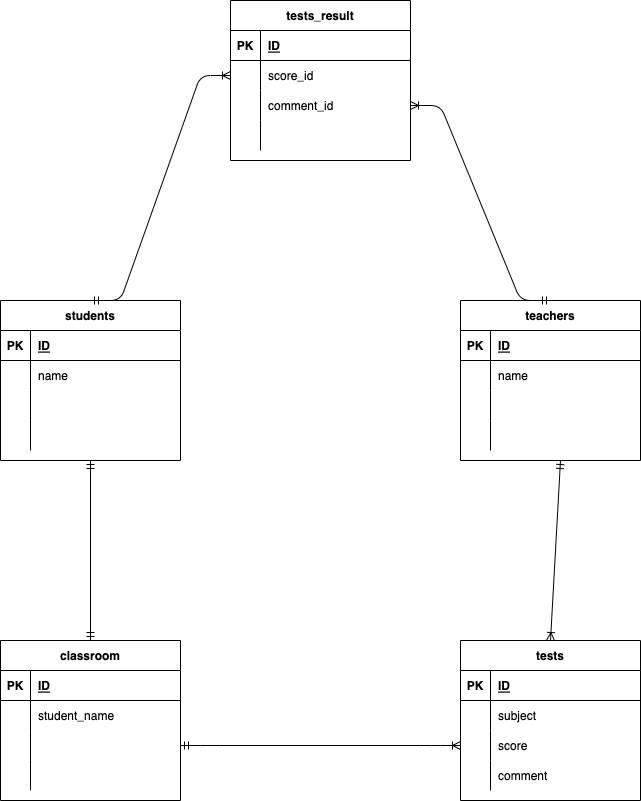

The diagram above was exported from draw.io. Its source (the exported page's mxGraphModel, read from the mxfile embedded in the PNG):
<mxGraphModel dx="723" dy="627" grid="1" gridSize="10" guides="1" tooltips="1" connect="1" arrows="1" fold="1" page="1" pageScale="1" pageWidth="827" pageHeight="1169" math="0" shadow="0">
  <root>
    <mxCell id="0" />
    <mxCell id="1" parent="0" />
    <mxCell id="2" value="students" style="shape=table;startSize=30;container=1;collapsible=1;childLayout=tableLayout;fixedRows=1;rowLines=0;fontStyle=1;align=center;resizeLast=1;" vertex="1" parent="1">
      <mxGeometry x="40" y="340" width="180" height="160" as="geometry" />
    </mxCell>
    <mxCell id="3" value="" style="shape=partialRectangle;collapsible=0;dropTarget=0;pointerEvents=0;fillColor=none;top=0;left=0;bottom=1;right=0;points=[[0,0.5],[1,0.5]];portConstraint=eastwest;" vertex="1" parent="2">
      <mxGeometry y="30" width="180" height="30" as="geometry" />
    </mxCell>
    <mxCell id="4" value="PK" style="shape=partialRectangle;connectable=0;fillColor=none;top=0;left=0;bottom=0;right=0;fontStyle=1;overflow=hidden;" vertex="1" parent="3">
      <mxGeometry width="30" height="30" as="geometry">
        <mxRectangle width="30" height="30" as="alternateBounds" />
      </mxGeometry>
    </mxCell>
    <mxCell id="5" value="ID" style="shape=partialRectangle;connectable=0;fillColor=none;top=0;left=0;bottom=0;right=0;align=left;spacingLeft=6;fontStyle=5;overflow=hidden;" vertex="1" parent="3">
      <mxGeometry x="30" width="150" height="30" as="geometry">
        <mxRectangle width="150" height="30" as="alternateBounds" />
      </mxGeometry>
    </mxCell>
    <mxCell id="6" value="" style="shape=partialRectangle;collapsible=0;dropTarget=0;pointerEvents=0;fillColor=none;top=0;left=0;bottom=0;right=0;points=[[0,0.5],[1,0.5]];portConstraint=eastwest;" vertex="1" parent="2">
      <mxGeometry y="60" width="180" height="30" as="geometry" />
    </mxCell>
    <mxCell id="7" value="" style="shape=partialRectangle;connectable=0;fillColor=none;top=0;left=0;bottom=0;right=0;editable=1;overflow=hidden;" vertex="1" parent="6">
      <mxGeometry width="30" height="30" as="geometry">
        <mxRectangle width="30" height="30" as="alternateBounds" />
      </mxGeometry>
    </mxCell>
    <mxCell id="8" value="name" style="shape=partialRectangle;connectable=0;fillColor=none;top=0;left=0;bottom=0;right=0;align=left;spacingLeft=6;overflow=hidden;" vertex="1" parent="6">
      <mxGeometry x="30" width="150" height="30" as="geometry">
        <mxRectangle width="150" height="30" as="alternateBounds" />
      </mxGeometry>
    </mxCell>
    <mxCell id="9" value="" style="shape=partialRectangle;collapsible=0;dropTarget=0;pointerEvents=0;fillColor=none;top=0;left=0;bottom=0;right=0;points=[[0,0.5],[1,0.5]];portConstraint=eastwest;" vertex="1" parent="2">
      <mxGeometry y="90" width="180" height="30" as="geometry" />
    </mxCell>
    <mxCell id="10" value="" style="shape=partialRectangle;connectable=0;fillColor=none;top=0;left=0;bottom=0;right=0;editable=1;overflow=hidden;" vertex="1" parent="9">
      <mxGeometry width="30" height="30" as="geometry">
        <mxRectangle width="30" height="30" as="alternateBounds" />
      </mxGeometry>
    </mxCell>
    <mxCell id="11" value="" style="shape=partialRectangle;connectable=0;fillColor=none;top=0;left=0;bottom=0;right=0;align=left;spacingLeft=6;overflow=hidden;" vertex="1" parent="9">
      <mxGeometry x="30" width="150" height="30" as="geometry">
        <mxRectangle width="150" height="30" as="alternateBounds" />
      </mxGeometry>
    </mxCell>
    <mxCell id="12" value="" style="shape=partialRectangle;collapsible=0;dropTarget=0;pointerEvents=0;fillColor=none;top=0;left=0;bottom=0;right=0;points=[[0,0.5],[1,0.5]];portConstraint=eastwest;" vertex="1" parent="2">
      <mxGeometry y="120" width="180" height="30" as="geometry" />
    </mxCell>
    <mxCell id="13" value="" style="shape=partialRectangle;connectable=0;fillColor=none;top=0;left=0;bottom=0;right=0;editable=1;overflow=hidden;" vertex="1" parent="12">
      <mxGeometry width="30" height="30" as="geometry">
        <mxRectangle width="30" height="30" as="alternateBounds" />
      </mxGeometry>
    </mxCell>
    <mxCell id="14" value="" style="shape=partialRectangle;connectable=0;fillColor=none;top=0;left=0;bottom=0;right=0;align=left;spacingLeft=6;overflow=hidden;" vertex="1" parent="12">
      <mxGeometry x="30" width="150" height="30" as="geometry">
        <mxRectangle width="150" height="30" as="alternateBounds" />
      </mxGeometry>
    </mxCell>
    <mxCell id="28" value="teachers" style="shape=table;startSize=30;container=1;collapsible=1;childLayout=tableLayout;fixedRows=1;rowLines=0;fontStyle=1;align=center;resizeLast=1;" vertex="1" parent="1">
      <mxGeometry x="500" y="340" width="180" height="160" as="geometry" />
    </mxCell>
    <mxCell id="29" value="" style="shape=partialRectangle;collapsible=0;dropTarget=0;pointerEvents=0;fillColor=none;top=0;left=0;bottom=1;right=0;points=[[0,0.5],[1,0.5]];portConstraint=eastwest;" vertex="1" parent="28">
      <mxGeometry y="30" width="180" height="30" as="geometry" />
    </mxCell>
    <mxCell id="30" value="PK" style="shape=partialRectangle;connectable=0;fillColor=none;top=0;left=0;bottom=0;right=0;fontStyle=1;overflow=hidden;" vertex="1" parent="29">
      <mxGeometry width="30" height="30" as="geometry">
        <mxRectangle width="30" height="30" as="alternateBounds" />
      </mxGeometry>
    </mxCell>
    <mxCell id="31" value="ID" style="shape=partialRectangle;connectable=0;fillColor=none;top=0;left=0;bottom=0;right=0;align=left;spacingLeft=6;fontStyle=5;overflow=hidden;" vertex="1" parent="29">
      <mxGeometry x="30" width="150" height="30" as="geometry">
        <mxRectangle width="150" height="30" as="alternateBounds" />
      </mxGeometry>
    </mxCell>
    <mxCell id="32" value="" style="shape=partialRectangle;collapsible=0;dropTarget=0;pointerEvents=0;fillColor=none;top=0;left=0;bottom=0;right=0;points=[[0,0.5],[1,0.5]];portConstraint=eastwest;" vertex="1" parent="28">
      <mxGeometry y="60" width="180" height="30" as="geometry" />
    </mxCell>
    <mxCell id="33" value="" style="shape=partialRectangle;connectable=0;fillColor=none;top=0;left=0;bottom=0;right=0;editable=1;overflow=hidden;" vertex="1" parent="32">
      <mxGeometry width="30" height="30" as="geometry">
        <mxRectangle width="30" height="30" as="alternateBounds" />
      </mxGeometry>
    </mxCell>
    <mxCell id="34" value="name" style="shape=partialRectangle;connectable=0;fillColor=none;top=0;left=0;bottom=0;right=0;align=left;spacingLeft=6;overflow=hidden;" vertex="1" parent="32">
      <mxGeometry x="30" width="150" height="30" as="geometry">
        <mxRectangle width="150" height="30" as="alternateBounds" />
      </mxGeometry>
    </mxCell>
    <mxCell id="35" value="" style="shape=partialRectangle;collapsible=0;dropTarget=0;pointerEvents=0;fillColor=none;top=0;left=0;bottom=0;right=0;points=[[0,0.5],[1,0.5]];portConstraint=eastwest;" vertex="1" parent="28">
      <mxGeometry y="90" width="180" height="30" as="geometry" />
    </mxCell>
    <mxCell id="36" value="" style="shape=partialRectangle;connectable=0;fillColor=none;top=0;left=0;bottom=0;right=0;editable=1;overflow=hidden;" vertex="1" parent="35">
      <mxGeometry width="30" height="30" as="geometry">
        <mxRectangle width="30" height="30" as="alternateBounds" />
      </mxGeometry>
    </mxCell>
    <mxCell id="37" value="" style="shape=partialRectangle;connectable=0;fillColor=none;top=0;left=0;bottom=0;right=0;align=left;spacingLeft=6;overflow=hidden;" vertex="1" parent="35">
      <mxGeometry x="30" width="150" height="30" as="geometry">
        <mxRectangle width="150" height="30" as="alternateBounds" />
      </mxGeometry>
    </mxCell>
    <mxCell id="38" value="" style="shape=partialRectangle;collapsible=0;dropTarget=0;pointerEvents=0;fillColor=none;top=0;left=0;bottom=0;right=0;points=[[0,0.5],[1,0.5]];portConstraint=eastwest;" vertex="1" parent="28">
      <mxGeometry y="120" width="180" height="30" as="geometry" />
    </mxCell>
    <mxCell id="39" value="" style="shape=partialRectangle;connectable=0;fillColor=none;top=0;left=0;bottom=0;right=0;editable=1;overflow=hidden;" vertex="1" parent="38">
      <mxGeometry width="30" height="30" as="geometry">
        <mxRectangle width="30" height="30" as="alternateBounds" />
      </mxGeometry>
    </mxCell>
    <mxCell id="40" value="" style="shape=partialRectangle;connectable=0;fillColor=none;top=0;left=0;bottom=0;right=0;align=left;spacingLeft=6;overflow=hidden;" vertex="1" parent="38">
      <mxGeometry x="30" width="150" height="30" as="geometry">
        <mxRectangle width="150" height="30" as="alternateBounds" />
      </mxGeometry>
    </mxCell>
    <mxCell id="41" value="tests" style="shape=table;startSize=30;container=1;collapsible=1;childLayout=tableLayout;fixedRows=1;rowLines=0;fontStyle=1;align=center;resizeLast=1;" vertex="1" parent="1">
      <mxGeometry x="500" y="680" width="180" height="160" as="geometry" />
    </mxCell>
    <mxCell id="42" value="" style="shape=partialRectangle;collapsible=0;dropTarget=0;pointerEvents=0;fillColor=none;top=0;left=0;bottom=1;right=0;points=[[0,0.5],[1,0.5]];portConstraint=eastwest;" vertex="1" parent="41">
      <mxGeometry y="30" width="180" height="30" as="geometry" />
    </mxCell>
    <mxCell id="43" value="PK" style="shape=partialRectangle;connectable=0;fillColor=none;top=0;left=0;bottom=0;right=0;fontStyle=1;overflow=hidden;" vertex="1" parent="42">
      <mxGeometry width="30" height="30" as="geometry">
        <mxRectangle width="30" height="30" as="alternateBounds" />
      </mxGeometry>
    </mxCell>
    <mxCell id="44" value="ID" style="shape=partialRectangle;connectable=0;fillColor=none;top=0;left=0;bottom=0;right=0;align=left;spacingLeft=6;fontStyle=5;overflow=hidden;" vertex="1" parent="42">
      <mxGeometry x="30" width="150" height="30" as="geometry">
        <mxRectangle width="150" height="30" as="alternateBounds" />
      </mxGeometry>
    </mxCell>
    <mxCell id="45" value="" style="shape=partialRectangle;collapsible=0;dropTarget=0;pointerEvents=0;fillColor=none;top=0;left=0;bottom=0;right=0;points=[[0,0.5],[1,0.5]];portConstraint=eastwest;" vertex="1" parent="41">
      <mxGeometry y="60" width="180" height="30" as="geometry" />
    </mxCell>
    <mxCell id="46" value="" style="shape=partialRectangle;connectable=0;fillColor=none;top=0;left=0;bottom=0;right=0;editable=1;overflow=hidden;" vertex="1" parent="45">
      <mxGeometry width="30" height="30" as="geometry">
        <mxRectangle width="30" height="30" as="alternateBounds" />
      </mxGeometry>
    </mxCell>
    <mxCell id="47" value="subject" style="shape=partialRectangle;connectable=0;fillColor=none;top=0;left=0;bottom=0;right=0;align=left;spacingLeft=6;overflow=hidden;" vertex="1" parent="45">
      <mxGeometry x="30" width="150" height="30" as="geometry">
        <mxRectangle width="150" height="30" as="alternateBounds" />
      </mxGeometry>
    </mxCell>
    <mxCell id="51" value="" style="shape=partialRectangle;collapsible=0;dropTarget=0;pointerEvents=0;fillColor=none;top=0;left=0;bottom=0;right=0;points=[[0,0.5],[1,0.5]];portConstraint=eastwest;" vertex="1" parent="41">
      <mxGeometry y="90" width="180" height="30" as="geometry" />
    </mxCell>
    <mxCell id="52" value="" style="shape=partialRectangle;connectable=0;fillColor=none;top=0;left=0;bottom=0;right=0;editable=1;overflow=hidden;" vertex="1" parent="51">
      <mxGeometry width="30" height="30" as="geometry">
        <mxRectangle width="30" height="30" as="alternateBounds" />
      </mxGeometry>
    </mxCell>
    <mxCell id="53" value="score" style="shape=partialRectangle;connectable=0;fillColor=none;top=0;left=0;bottom=0;right=0;align=left;spacingLeft=6;overflow=hidden;" vertex="1" parent="51">
      <mxGeometry x="30" width="150" height="30" as="geometry">
        <mxRectangle width="150" height="30" as="alternateBounds" />
      </mxGeometry>
    </mxCell>
    <mxCell id="48" value="" style="shape=partialRectangle;collapsible=0;dropTarget=0;pointerEvents=0;fillColor=none;top=0;left=0;bottom=0;right=0;points=[[0,0.5],[1,0.5]];portConstraint=eastwest;" vertex="1" parent="41">
      <mxGeometry y="120" width="180" height="30" as="geometry" />
    </mxCell>
    <mxCell id="49" value="" style="shape=partialRectangle;connectable=0;fillColor=none;top=0;left=0;bottom=0;right=0;editable=1;overflow=hidden;" vertex="1" parent="48">
      <mxGeometry width="30" height="30" as="geometry">
        <mxRectangle width="30" height="30" as="alternateBounds" />
      </mxGeometry>
    </mxCell>
    <mxCell id="50" value="comment" style="shape=partialRectangle;connectable=0;fillColor=none;top=0;left=0;bottom=0;right=0;align=left;spacingLeft=6;overflow=hidden;" vertex="1" parent="48">
      <mxGeometry x="30" width="150" height="30" as="geometry">
        <mxRectangle width="150" height="30" as="alternateBounds" />
      </mxGeometry>
    </mxCell>
    <mxCell id="54" value="tests_result" style="shape=table;startSize=30;container=1;collapsible=1;childLayout=tableLayout;fixedRows=1;rowLines=0;fontStyle=1;align=center;resizeLast=1;" vertex="1" parent="1">
      <mxGeometry x="270" y="40" width="180" height="160" as="geometry" />
    </mxCell>
    <mxCell id="55" value="" style="shape=partialRectangle;collapsible=0;dropTarget=0;pointerEvents=0;fillColor=none;top=0;left=0;bottom=1;right=0;points=[[0,0.5],[1,0.5]];portConstraint=eastwest;" vertex="1" parent="54">
      <mxGeometry y="30" width="180" height="30" as="geometry" />
    </mxCell>
    <mxCell id="56" value="PK" style="shape=partialRectangle;connectable=0;fillColor=none;top=0;left=0;bottom=0;right=0;fontStyle=1;overflow=hidden;" vertex="1" parent="55">
      <mxGeometry width="30" height="30" as="geometry">
        <mxRectangle width="30" height="30" as="alternateBounds" />
      </mxGeometry>
    </mxCell>
    <mxCell id="57" value="ID" style="shape=partialRectangle;connectable=0;fillColor=none;top=0;left=0;bottom=0;right=0;align=left;spacingLeft=6;fontStyle=5;overflow=hidden;" vertex="1" parent="55">
      <mxGeometry x="30" width="150" height="30" as="geometry">
        <mxRectangle width="150" height="30" as="alternateBounds" />
      </mxGeometry>
    </mxCell>
    <mxCell id="61" value="" style="shape=partialRectangle;collapsible=0;dropTarget=0;pointerEvents=0;fillColor=none;top=0;left=0;bottom=0;right=0;points=[[0,0.5],[1,0.5]];portConstraint=eastwest;" vertex="1" parent="54">
      <mxGeometry y="60" width="180" height="30" as="geometry" />
    </mxCell>
    <mxCell id="62" value="" style="shape=partialRectangle;connectable=0;fillColor=none;top=0;left=0;bottom=0;right=0;editable=1;overflow=hidden;" vertex="1" parent="61">
      <mxGeometry width="30" height="30" as="geometry">
        <mxRectangle width="30" height="30" as="alternateBounds" />
      </mxGeometry>
    </mxCell>
    <mxCell id="63" value="score_id" style="shape=partialRectangle;connectable=0;fillColor=none;top=0;left=0;bottom=0;right=0;align=left;spacingLeft=6;overflow=hidden;" vertex="1" parent="61">
      <mxGeometry x="30" width="150" height="30" as="geometry">
        <mxRectangle width="150" height="30" as="alternateBounds" />
      </mxGeometry>
    </mxCell>
    <mxCell id="64" value="" style="shape=partialRectangle;collapsible=0;dropTarget=0;pointerEvents=0;fillColor=none;top=0;left=0;bottom=0;right=0;points=[[0,0.5],[1,0.5]];portConstraint=eastwest;" vertex="1" parent="54">
      <mxGeometry y="90" width="180" height="30" as="geometry" />
    </mxCell>
    <mxCell id="65" value="" style="shape=partialRectangle;connectable=0;fillColor=none;top=0;left=0;bottom=0;right=0;editable=1;overflow=hidden;" vertex="1" parent="64">
      <mxGeometry width="30" height="30" as="geometry">
        <mxRectangle width="30" height="30" as="alternateBounds" />
      </mxGeometry>
    </mxCell>
    <mxCell id="66" value="comment_id" style="shape=partialRectangle;connectable=0;fillColor=none;top=0;left=0;bottom=0;right=0;align=left;spacingLeft=6;overflow=hidden;" vertex="1" parent="64">
      <mxGeometry x="30" width="150" height="30" as="geometry">
        <mxRectangle width="150" height="30" as="alternateBounds" />
      </mxGeometry>
    </mxCell>
    <mxCell id="58" value="" style="shape=partialRectangle;collapsible=0;dropTarget=0;pointerEvents=0;fillColor=none;top=0;left=0;bottom=0;right=0;points=[[0,0.5],[1,0.5]];portConstraint=eastwest;" vertex="1" parent="54">
      <mxGeometry y="120" width="180" height="30" as="geometry" />
    </mxCell>
    <mxCell id="59" value="" style="shape=partialRectangle;connectable=0;fillColor=none;top=0;left=0;bottom=0;right=0;editable=1;overflow=hidden;" vertex="1" parent="58">
      <mxGeometry width="30" height="30" as="geometry">
        <mxRectangle width="30" height="30" as="alternateBounds" />
      </mxGeometry>
    </mxCell>
    <mxCell id="60" value="" style="shape=partialRectangle;connectable=0;fillColor=none;top=0;left=0;bottom=0;right=0;align=left;spacingLeft=6;overflow=hidden;" vertex="1" parent="58">
      <mxGeometry x="30" width="150" height="30" as="geometry">
        <mxRectangle width="150" height="30" as="alternateBounds" />
      </mxGeometry>
    </mxCell>
    <mxCell id="67" value="classroom" style="shape=table;startSize=30;container=1;collapsible=1;childLayout=tableLayout;fixedRows=1;rowLines=0;fontStyle=1;align=center;resizeLast=1;" vertex="1" parent="1">
      <mxGeometry x="40" y="680" width="180" height="160" as="geometry" />
    </mxCell>
    <mxCell id="68" value="" style="shape=partialRectangle;collapsible=0;dropTarget=0;pointerEvents=0;fillColor=none;top=0;left=0;bottom=1;right=0;points=[[0,0.5],[1,0.5]];portConstraint=eastwest;" vertex="1" parent="67">
      <mxGeometry y="30" width="180" height="30" as="geometry" />
    </mxCell>
    <mxCell id="69" value="PK" style="shape=partialRectangle;connectable=0;fillColor=none;top=0;left=0;bottom=0;right=0;fontStyle=1;overflow=hidden;" vertex="1" parent="68">
      <mxGeometry width="30" height="30" as="geometry">
        <mxRectangle width="30" height="30" as="alternateBounds" />
      </mxGeometry>
    </mxCell>
    <mxCell id="70" value="ID" style="shape=partialRectangle;connectable=0;fillColor=none;top=0;left=0;bottom=0;right=0;align=left;spacingLeft=6;fontStyle=5;overflow=hidden;" vertex="1" parent="68">
      <mxGeometry x="30" width="150" height="30" as="geometry">
        <mxRectangle width="150" height="30" as="alternateBounds" />
      </mxGeometry>
    </mxCell>
    <mxCell id="71" value="" style="shape=partialRectangle;collapsible=0;dropTarget=0;pointerEvents=0;fillColor=none;top=0;left=0;bottom=0;right=0;points=[[0,0.5],[1,0.5]];portConstraint=eastwest;" vertex="1" parent="67">
      <mxGeometry y="60" width="180" height="30" as="geometry" />
    </mxCell>
    <mxCell id="72" value="" style="shape=partialRectangle;connectable=0;fillColor=none;top=0;left=0;bottom=0;right=0;editable=1;overflow=hidden;" vertex="1" parent="71">
      <mxGeometry width="30" height="30" as="geometry">
        <mxRectangle width="30" height="30" as="alternateBounds" />
      </mxGeometry>
    </mxCell>
    <mxCell id="73" value="student_name" style="shape=partialRectangle;connectable=0;fillColor=none;top=0;left=0;bottom=0;right=0;align=left;spacingLeft=6;overflow=hidden;" vertex="1" parent="71">
      <mxGeometry x="30" width="150" height="30" as="geometry">
        <mxRectangle width="150" height="30" as="alternateBounds" />
      </mxGeometry>
    </mxCell>
    <mxCell id="74" value="" style="shape=partialRectangle;collapsible=0;dropTarget=0;pointerEvents=0;fillColor=none;top=0;left=0;bottom=0;right=0;points=[[0,0.5],[1,0.5]];portConstraint=eastwest;" vertex="1" parent="67">
      <mxGeometry y="90" width="180" height="30" as="geometry" />
    </mxCell>
    <mxCell id="75" value="" style="shape=partialRectangle;connectable=0;fillColor=none;top=0;left=0;bottom=0;right=0;editable=1;overflow=hidden;" vertex="1" parent="74">
      <mxGeometry width="30" height="30" as="geometry">
        <mxRectangle width="30" height="30" as="alternateBounds" />
      </mxGeometry>
    </mxCell>
    <mxCell id="76" value="" style="shape=partialRectangle;connectable=0;fillColor=none;top=0;left=0;bottom=0;right=0;align=left;spacingLeft=6;overflow=hidden;" vertex="1" parent="74">
      <mxGeometry x="30" width="150" height="30" as="geometry">
        <mxRectangle width="150" height="30" as="alternateBounds" />
      </mxGeometry>
    </mxCell>
    <mxCell id="77" value="" style="shape=partialRectangle;collapsible=0;dropTarget=0;pointerEvents=0;fillColor=none;top=0;left=0;bottom=0;right=0;points=[[0,0.5],[1,0.5]];portConstraint=eastwest;" vertex="1" parent="67">
      <mxGeometry y="120" width="180" height="30" as="geometry" />
    </mxCell>
    <mxCell id="78" value="" style="shape=partialRectangle;connectable=0;fillColor=none;top=0;left=0;bottom=0;right=0;editable=1;overflow=hidden;" vertex="1" parent="77">
      <mxGeometry width="30" height="30" as="geometry">
        <mxRectangle width="30" height="30" as="alternateBounds" />
      </mxGeometry>
    </mxCell>
    <mxCell id="79" value="" style="shape=partialRectangle;connectable=0;fillColor=none;top=0;left=0;bottom=0;right=0;align=left;spacingLeft=6;overflow=hidden;" vertex="1" parent="77">
      <mxGeometry x="30" width="150" height="30" as="geometry">
        <mxRectangle width="150" height="30" as="alternateBounds" />
      </mxGeometry>
    </mxCell>
    <mxCell id="80" value="" style="fontSize=12;html=1;endArrow=ERoneToMany;startArrow=ERmandOne;entryX=0.5;entryY=0;entryDx=0;entryDy=0;" edge="1" parent="1" target="41">
      <mxGeometry width="100" height="100" relative="1" as="geometry">
        <mxPoint x="600" y="500" as="sourcePoint" />
        <mxPoint x="420" y="530" as="targetPoint" />
      </mxGeometry>
    </mxCell>
    <mxCell id="81" value="" style="fontSize=12;html=1;endArrow=ERmandOne;startArrow=ERmandOne;entryX=0.5;entryY=1;entryDx=0;entryDy=0;exitX=0.5;exitY=0;exitDx=0;exitDy=0;" edge="1" parent="1" source="67" target="2">
      <mxGeometry width="100" height="100" relative="1" as="geometry">
        <mxPoint x="320" y="630" as="sourcePoint" />
        <mxPoint x="420" y="530" as="targetPoint" />
      </mxGeometry>
    </mxCell>
    <mxCell id="82" value="" style="edgeStyle=entityRelationEdgeStyle;fontSize=12;html=1;endArrow=ERoneToMany;startArrow=ERmandOne;entryX=0;entryY=0.5;entryDx=0;entryDy=0;exitX=1;exitY=0.5;exitDx=0;exitDy=0;" edge="1" parent="1" source="74" target="51">
      <mxGeometry width="100" height="100" relative="1" as="geometry">
        <mxPoint x="320" y="630" as="sourcePoint" />
        <mxPoint x="420" y="530" as="targetPoint" />
      </mxGeometry>
    </mxCell>
    <mxCell id="83" value="" style="edgeStyle=entityRelationEdgeStyle;fontSize=12;html=1;endArrow=ERoneToMany;startArrow=ERmandOne;exitX=0.5;exitY=0;exitDx=0;exitDy=0;entryX=1;entryY=0.5;entryDx=0;entryDy=0;" edge="1" parent="1" source="28" target="64">
      <mxGeometry width="100" height="100" relative="1" as="geometry">
        <mxPoint x="320" y="280" as="sourcePoint" />
        <mxPoint x="560" y="200" as="targetPoint" />
      </mxGeometry>
    </mxCell>
    <mxCell id="84" value="" style="edgeStyle=entityRelationEdgeStyle;fontSize=12;html=1;endArrow=ERoneToMany;startArrow=ERmandOne;entryX=0;entryY=0.5;entryDx=0;entryDy=0;exitX=0.5;exitY=0;exitDx=0;exitDy=0;" edge="1" parent="1" source="2" target="61">
      <mxGeometry width="100" height="100" relative="1" as="geometry">
        <mxPoint x="320" y="540" as="sourcePoint" />
        <mxPoint x="420" y="440" as="targetPoint" />
      </mxGeometry>
    </mxCell>
  </root>
</mxGraphModel>